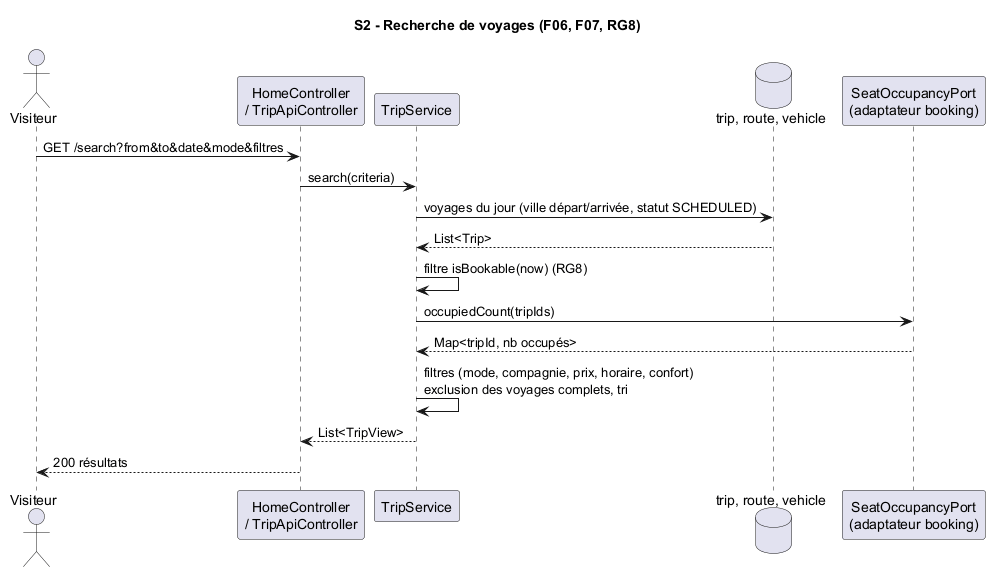

The diagram above was rendered by PlantUML. Its source (embedded in the PNG):
@startuml seq-2-recherche
!pragma layout smetana
title S2 - Recherche de voyages (F06, F07, RG8)
actor Visiteur
participant "HomeController\n/ TripApiController" as C
participant "TripService" as TS
database "trip, route, vehicle" as DB
participant "SeatOccupancyPort\n(adaptateur booking)" as PORT
Visiteur -> C : GET /search?from&to&date&mode&filtres
C -> TS : search(criteria)
TS -> DB : voyages du jour (ville départ/arrivée, statut SCHEDULED)
DB --> TS : List<Trip>
TS -> TS : filtre isBookable(now) (RG8)
TS -> PORT : occupiedCount(tripIds)
PORT --> TS : Map<tripId, nb occupés>
TS -> TS : filtres (mode, compagnie, prix, horaire, confort)\nexclusion des voyages complets, tri
TS --> C : List<TripView>
C --> Visiteur : 200 résultats
@enduml